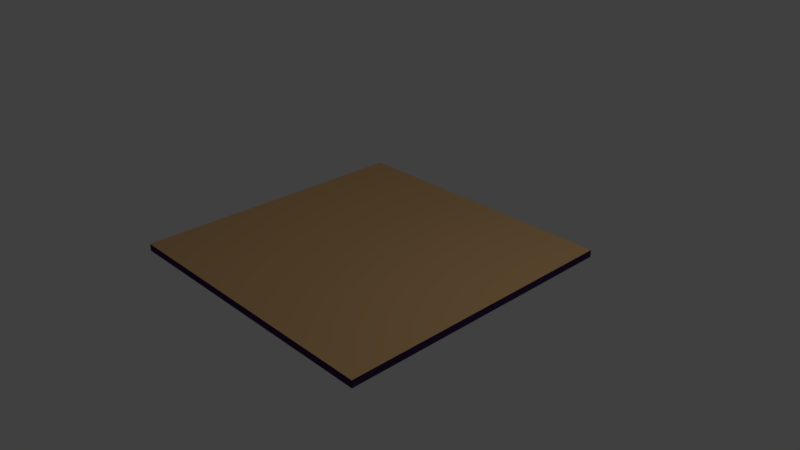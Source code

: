 # Source: Floor.blend  (saved by Blender 2.79.0; exported with 4.5.12 LTS)
import bpy
from mathutils import Matrix  # noqa: F401  (used for matrix-valued properties, if any)

bpy.ops.wm.read_factory_settings(use_empty=True)
scene = bpy.context.scene
scene.name = 'Scene'

# ---- collections
col_collection_1 = bpy.data.collections.new('Collection 1'); scene.collection.children.link(col_collection_1)

# ---- materials (node trees are filled in below, after node groups)
mat_floor = bpy.data.materials.new('Floor')
mat_floor.alpha_threshold = 0.0
mat_floor.use_transparent_shadow = False
mat_floor.diffuse_color = (0.8, 0.488, 0.2206, 1.0)
mat_floor.roughness = 0.5
mat_edging = bpy.data.materials.new('Edging')
mat_edging.alpha_threshold = 0.0
mat_edging.use_transparent_shadow = False
mat_edging.diffuse_color = (0.05366, 0.02533, 0.08924, 1.0)
mat_edging.roughness = 0.5

# ---- material node trees

# ---- world
world_world = bpy.data.worlds.new('World'); scene.world = world_world
world_world.color = (0.05088, 0.05088, 0.05088)
world_world.use_sun_shadow = False
world_world.sun_shadow_jitter_overblur = 0.0
world_world.cycles.sampling_method = 'MANUAL'

# ---- cameras
cam_camera = bpy.data.cameras.new('Camera')
cam_camera.clip_end = 100.0
cam_camera.lens = 35.0
cam_camera.sensor_width = 32.0
cam_camera.sensor_height = 18.0
cam_camera.ortho_scale = 7.314
cam_camera.dof.focus_distance = 0.0
cam_camera.dof.aperture_fstop = 128.0

# ---- lights
light_lamp = bpy.data.lights.new('Lamp', 'POINT')
light_lamp.transmission_factor = 0.0
light_lamp.cutoff_distance = 30.0
light_lamp.energy = 100.0
light_lamp.shadow_buffer_clip_start = 1.001
light_lamp.shadow_soft_size = 0.1
light_lamp.shadow_maximum_resolution = 0.006
light_lamp.use_absolute_resolution = True

# ---- meshes
me_cube_001 = bpy.data.meshes.new('Cube.001')
me_cube_001.from_pydata([(-1.0, -1.0, 5.96e-08), (-1.0, -1.0, 1.0), (-1.0, 1.0, 5.96e-08), (-1.0, 1.0, 1.0), (1.0, -1.0, 5.96e-08), (1.0, -1.0, 1.0), (1.0, 1.0, 5.96e-08), (1.0, 1.0, 1.0)], [], [(0, 1, 3, 2), (2, 3, 7, 6), (6, 7, 5, 4), (4, 5, 1, 0), (2, 6, 4, 0), (7, 3, 1, 5)])
me_cube_001.polygons.foreach_set('material_index', [1, 1, 1, 1, 1, 0])
_uv = me_cube_001.uv_layers.new(name='UVMap')
_uv.uv.foreach_set('vector', [0.6667, 0.3333, 0.3333, 0.3333, 0.3333, 3.974e-08, 0.6667, 0.0, 0.3333, 0.6667, 3.974e-08, 0.6667, 0.0, 0.3333, 0.3333, 0.3333, 0.3333, 0.3333, 1.291e-07, 0.3333, 0.0, 8.941e-08, 0.3333, 0.0, 0.3333, 0.6667, 0.3333, 0.3333, 0.6667, 0.3333, 0.6667, 0.6667, 1.0, 0.3333, 0.6667, 0.3333, 0.6667, 2.98e-08, 1.0, 0.0, 0.3333, 0.6667, 0.3333, 1.0, 4.967e-08, 1.0, 0.0, 0.6667])
me_cube_001.materials.append(mat_floor)
me_cube_001.materials.append(mat_edging)
me_cube_001.use_remesh_preserve_volume = False
me_cube_001.use_remesh_preserve_attributes = False
me_cube_001.use_mirror_vertex_groups = False
me_cube_001.update()

# ---- objects
ob_cube = bpy.data.objects.new('Cube', me_cube_001)
ob_lamp = bpy.data.objects.new('Lamp', light_lamp)
ob_camera = bpy.data.objects.new('Camera', cam_camera)

# ---- transforms, parenting, visibility, modifiers, constraints
ob_cube.location = (0.0, 0.0, 0.0)
ob_cube.scale = (2.0, 2.0, 0.1)
ob_cube.lineart.crease_threshold = 0.0
ob_lamp.location = (4.076, 1.005, 5.904)
ob_lamp.rotation_euler = (0.6503, 0.05522, 1.866)
ob_lamp.lock_rotations_4d = False
ob_lamp.empty_display_type = 'ARROWS'
ob_lamp.color = (0.0, 0.0, 0.0, 0.0)
ob_lamp.lineart.crease_threshold = 0.0
ob_camera.location = (7.481, -6.508, 5.344)
ob_camera.rotation_euler = (1.109, 0.0, 0.8149)
ob_camera.lock_rotations_4d = False
ob_camera.empty_display_type = 'ARROWS'
ob_camera.color = (0.0, 0.0, 0.0, 0.0)
ob_camera.display_type = 'WIRE'
ob_camera.lineart.crease_threshold = 0.0

# ---- collection membership
col_collection_1.objects.link(ob_cube)
col_collection_1.objects.link(ob_lamp)
col_collection_1.objects.link(ob_camera)

# ---- scene / render settings (as saved in the file)
scene.camera = ob_camera
scene.frame_start = 1; scene.frame_end = 250; scene.frame_set(1)
scene.render.engine = 'BLENDER_EEVEE_NEXT'
scene.render.resolution_percentage = 50
scene.render.dither_intensity = 0.0
scene.cycles.use_denoising = False
scene.cycles.samples = 128
scene.cycles.sampling_pattern = 'TABULATED_SOBOL'
scene.cycles.use_adaptive_sampling = False
scene.cycles.use_light_tree = False
scene.cycles.blur_glossy = 0.0
scene.cycles.sample_clamp_indirect = 0.0
scene.view_settings.view_transform = 'Standard'
bpy.context.view_layer.update()
